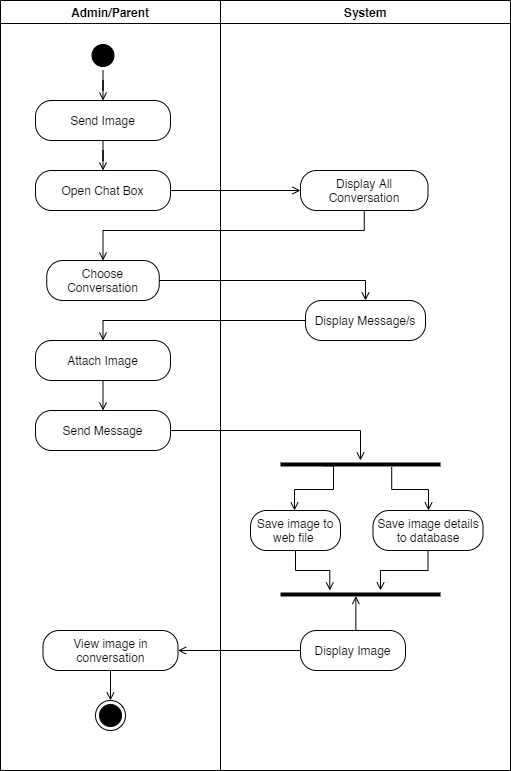

The diagram above was exported from draw.io. Its source (the exported page's mxGraphModel, read from the mxfile embedded in the PNG):
<mxGraphModel dx="-848" dy="1594" grid="1" gridSize="10" guides="1" tooltips="1" connect="1" arrows="1" fold="1" page="1" pageScale="1" pageWidth="850" pageHeight="1100" math="0" shadow="0">
  <root>
    <mxCell id="cGcxE62lR4v6cJ66Mj9I-0" />
    <mxCell id="cGcxE62lR4v6cJ66Mj9I-1" parent="cGcxE62lR4v6cJ66Mj9I-0" />
    <mxCell id="cGcxE62lR4v6cJ66Mj9I-2" value="Admin/Parent" style="swimlane;" parent="cGcxE62lR4v6cJ66Mj9I-1" vertex="1">
      <mxGeometry x="1720" y="-530" width="220" height="770" as="geometry" />
    </mxCell>
    <mxCell id="cGcxE62lR4v6cJ66Mj9I-3" value="Open Chat Box" style="rounded=1;whiteSpace=wrap;html=1;arcSize=40;" parent="cGcxE62lR4v6cJ66Mj9I-2" vertex="1">
      <mxGeometry x="35" y="170" width="135" height="40" as="geometry" />
    </mxCell>
    <mxCell id="cGcxE62lR4v6cJ66Mj9I-4" style="edgeStyle=orthogonalEdgeStyle;rounded=0;orthogonalLoop=1;jettySize=auto;html=1;endArrow=open;endFill=0;" parent="cGcxE62lR4v6cJ66Mj9I-2" source="cGcxE62lR4v6cJ66Mj9I-5" target="cGcxE62lR4v6cJ66Mj9I-11" edge="1">
      <mxGeometry relative="1" as="geometry" />
    </mxCell>
    <mxCell id="cGcxE62lR4v6cJ66Mj9I-5" value="" style="ellipse;html=1;shape=startState;fillColor=#000000;" parent="cGcxE62lR4v6cJ66Mj9I-2" vertex="1">
      <mxGeometry x="87.5" y="40" width="30" height="30" as="geometry" />
    </mxCell>
    <mxCell id="cGcxE62lR4v6cJ66Mj9I-6" value="Choose Conversation" style="rounded=1;whiteSpace=wrap;html=1;arcSize=40;" parent="cGcxE62lR4v6cJ66Mj9I-2" vertex="1">
      <mxGeometry x="46.25" y="260" width="112.5" height="40" as="geometry" />
    </mxCell>
    <mxCell id="cGcxE62lR4v6cJ66Mj9I-7" value="Attach Image" style="rounded=1;whiteSpace=wrap;html=1;arcSize=40;" parent="cGcxE62lR4v6cJ66Mj9I-2" vertex="1">
      <mxGeometry x="35" y="340" width="135" height="40" as="geometry" />
    </mxCell>
    <mxCell id="cGcxE62lR4v6cJ66Mj9I-8" value="Send Message" style="rounded=1;whiteSpace=wrap;html=1;arcSize=40;" parent="cGcxE62lR4v6cJ66Mj9I-2" vertex="1">
      <mxGeometry x="35" y="410" width="135" height="40" as="geometry" />
    </mxCell>
    <mxCell id="cGcxE62lR4v6cJ66Mj9I-9" value="" style="edgeStyle=orthogonalEdgeStyle;rounded=0;orthogonalLoop=1;jettySize=auto;html=1;entryX=0.5;entryY=0;entryDx=0;entryDy=0;endArrow=open;endFill=0;exitX=0.5;exitY=1;exitDx=0;exitDy=0;" parent="cGcxE62lR4v6cJ66Mj9I-2" source="cGcxE62lR4v6cJ66Mj9I-7" target="cGcxE62lR4v6cJ66Mj9I-8" edge="1">
      <mxGeometry relative="1" as="geometry">
        <mxPoint x="246.5" y="508" as="sourcePoint" />
        <Array as="points">
          <mxPoint x="103" y="410" />
          <mxPoint x="103" y="410" />
        </Array>
      </mxGeometry>
    </mxCell>
    <mxCell id="cGcxE62lR4v6cJ66Mj9I-10" style="edgeStyle=orthogonalEdgeStyle;rounded=0;orthogonalLoop=1;jettySize=auto;html=1;endArrow=open;endFill=0;" parent="cGcxE62lR4v6cJ66Mj9I-2" source="cGcxE62lR4v6cJ66Mj9I-11" target="cGcxE62lR4v6cJ66Mj9I-3" edge="1">
      <mxGeometry relative="1" as="geometry" />
    </mxCell>
    <mxCell id="cGcxE62lR4v6cJ66Mj9I-11" value="Send Image" style="rounded=1;whiteSpace=wrap;html=1;arcSize=40;" parent="cGcxE62lR4v6cJ66Mj9I-2" vertex="1">
      <mxGeometry x="35" y="100" width="135" height="40" as="geometry" />
    </mxCell>
    <mxCell id="cGcxE62lR4v6cJ66Mj9I-12" style="edgeStyle=orthogonalEdgeStyle;rounded=0;orthogonalLoop=1;jettySize=auto;html=1;entryX=0.5;entryY=0;entryDx=0;entryDy=0;endArrow=open;endFill=0;" parent="cGcxE62lR4v6cJ66Mj9I-2" source="cGcxE62lR4v6cJ66Mj9I-13" target="cGcxE62lR4v6cJ66Mj9I-14" edge="1">
      <mxGeometry relative="1" as="geometry" />
    </mxCell>
    <mxCell id="cGcxE62lR4v6cJ66Mj9I-13" value="View image in conversation" style="rounded=1;whiteSpace=wrap;html=1;arcSize=40;" parent="cGcxE62lR4v6cJ66Mj9I-2" vertex="1">
      <mxGeometry x="42.5" y="630" width="135" height="40" as="geometry" />
    </mxCell>
    <mxCell id="cGcxE62lR4v6cJ66Mj9I-14" value="" style="ellipse;html=1;shape=endState;fillColor=#000000;" parent="cGcxE62lR4v6cJ66Mj9I-2" vertex="1">
      <mxGeometry x="95" y="700" width="30" height="30" as="geometry" />
    </mxCell>
    <mxCell id="cGcxE62lR4v6cJ66Mj9I-15" value="System" style="swimlane;" parent="cGcxE62lR4v6cJ66Mj9I-1" vertex="1">
      <mxGeometry x="1940" y="-530" width="290" height="770" as="geometry" />
    </mxCell>
    <mxCell id="cGcxE62lR4v6cJ66Mj9I-16" value="Display All Conversation" style="rounded=1;whiteSpace=wrap;html=1;arcSize=40;" parent="cGcxE62lR4v6cJ66Mj9I-15" vertex="1">
      <mxGeometry x="80" y="170" width="127.5" height="40" as="geometry" />
    </mxCell>
    <mxCell id="cGcxE62lR4v6cJ66Mj9I-17" value="Display Message/s" style="rounded=1;whiteSpace=wrap;html=1;arcSize=40;" parent="cGcxE62lR4v6cJ66Mj9I-15" vertex="1">
      <mxGeometry x="85" y="300" width="120" height="40" as="geometry" />
    </mxCell>
    <mxCell id="cGcxE62lR4v6cJ66Mj9I-18" value="Save image details to database" style="rounded=1;whiteSpace=wrap;html=1;arcSize=40;" parent="cGcxE62lR4v6cJ66Mj9I-15" vertex="1">
      <mxGeometry x="152.5" y="510" width="110" height="40" as="geometry" />
    </mxCell>
    <mxCell id="cGcxE62lR4v6cJ66Mj9I-19" value="Save image to web file&amp;nbsp;" style="rounded=1;whiteSpace=wrap;html=1;arcSize=40;" parent="cGcxE62lR4v6cJ66Mj9I-15" vertex="1">
      <mxGeometry x="30" y="510" width="90" height="40" as="geometry" />
    </mxCell>
    <mxCell id="cGcxE62lR4v6cJ66Mj9I-20" value="Display Image" style="rounded=1;whiteSpace=wrap;html=1;arcSize=40;" parent="cGcxE62lR4v6cJ66Mj9I-15" vertex="1">
      <mxGeometry x="80" y="630" width="105" height="40" as="geometry" />
    </mxCell>
    <mxCell id="cGcxE62lR4v6cJ66Mj9I-21" style="edgeStyle=orthogonalEdgeStyle;rounded=0;orthogonalLoop=1;jettySize=auto;html=1;entryX=0;entryY=0.5;entryDx=0;entryDy=0;endArrow=open;endFill=0;" parent="cGcxE62lR4v6cJ66Mj9I-1" source="cGcxE62lR4v6cJ66Mj9I-3" target="cGcxE62lR4v6cJ66Mj9I-16" edge="1">
      <mxGeometry relative="1" as="geometry" />
    </mxCell>
    <mxCell id="cGcxE62lR4v6cJ66Mj9I-22" style="edgeStyle=orthogonalEdgeStyle;rounded=0;orthogonalLoop=1;jettySize=auto;html=1;entryX=0.5;entryY=0;entryDx=0;entryDy=0;exitX=0.5;exitY=1;exitDx=0;exitDy=0;endArrow=open;endFill=0;" parent="cGcxE62lR4v6cJ66Mj9I-1" source="cGcxE62lR4v6cJ66Mj9I-16" target="cGcxE62lR4v6cJ66Mj9I-6" edge="1">
      <mxGeometry relative="1" as="geometry">
        <Array as="points">
          <mxPoint x="2084" y="-300" />
          <mxPoint x="1823" y="-300" />
        </Array>
      </mxGeometry>
    </mxCell>
    <mxCell id="cGcxE62lR4v6cJ66Mj9I-23" style="edgeStyle=orthogonalEdgeStyle;rounded=0;orthogonalLoop=1;jettySize=auto;html=1;entryX=0.5;entryY=0;entryDx=0;entryDy=0;endArrow=open;endFill=0;" parent="cGcxE62lR4v6cJ66Mj9I-1" source="cGcxE62lR4v6cJ66Mj9I-6" target="cGcxE62lR4v6cJ66Mj9I-17" edge="1">
      <mxGeometry relative="1" as="geometry" />
    </mxCell>
    <mxCell id="cGcxE62lR4v6cJ66Mj9I-24" style="edgeStyle=orthogonalEdgeStyle;rounded=0;orthogonalLoop=1;jettySize=auto;html=1;entryX=0.5;entryY=0;entryDx=0;entryDy=0;endArrow=open;endFill=0;" parent="cGcxE62lR4v6cJ66Mj9I-1" source="cGcxE62lR4v6cJ66Mj9I-17" target="cGcxE62lR4v6cJ66Mj9I-7" edge="1">
      <mxGeometry relative="1" as="geometry">
        <mxPoint x="1822.5" y="-125" as="targetPoint" />
      </mxGeometry>
    </mxCell>
    <mxCell id="cGcxE62lR4v6cJ66Mj9I-25" value="" style="line;strokeWidth=4;fillColor=none;align=left;verticalAlign=middle;spacingTop=-1;spacingLeft=3;spacingRight=3;rotatable=0;labelPosition=right;points=[];portConstraint=eastwest;" parent="cGcxE62lR4v6cJ66Mj9I-1" vertex="1">
      <mxGeometry x="2000" y="-70" width="160" height="8" as="geometry" />
    </mxCell>
    <mxCell id="cGcxE62lR4v6cJ66Mj9I-26" style="edgeStyle=orthogonalEdgeStyle;rounded=0;orthogonalLoop=1;jettySize=auto;html=1;entryX=0.5;entryY=0;entryDx=0;entryDy=0;entryPerimeter=0;endArrow=open;endFill=0;exitX=1;exitY=0.5;exitDx=0;exitDy=0;" parent="cGcxE62lR4v6cJ66Mj9I-1" source="cGcxE62lR4v6cJ66Mj9I-8" target="cGcxE62lR4v6cJ66Mj9I-25" edge="1">
      <mxGeometry relative="1" as="geometry" />
    </mxCell>
    <mxCell id="cGcxE62lR4v6cJ66Mj9I-27" style="edgeStyle=orthogonalEdgeStyle;rounded=0;orthogonalLoop=1;jettySize=auto;html=1;endArrow=open;endFill=0;exitX=0.271;exitY=0.661;exitDx=0;exitDy=0;exitPerimeter=0;" parent="cGcxE62lR4v6cJ66Mj9I-1" source="cGcxE62lR4v6cJ66Mj9I-25" edge="1">
      <mxGeometry relative="1" as="geometry">
        <mxPoint x="2014" y="-20" as="targetPoint" />
        <Array as="points">
          <mxPoint x="2053" y="-65" />
          <mxPoint x="2053" y="-41" />
          <mxPoint x="2014" y="-41" />
        </Array>
      </mxGeometry>
    </mxCell>
    <mxCell id="cGcxE62lR4v6cJ66Mj9I-28" value="" style="line;strokeWidth=4;fillColor=none;align=left;verticalAlign=middle;spacingTop=-1;spacingLeft=3;spacingRight=3;rotatable=0;labelPosition=right;points=[];portConstraint=eastwest;" parent="cGcxE62lR4v6cJ66Mj9I-1" vertex="1">
      <mxGeometry x="2000" y="60" width="160" height="8" as="geometry" />
    </mxCell>
    <mxCell id="cGcxE62lR4v6cJ66Mj9I-29" style="edgeStyle=orthogonalEdgeStyle;rounded=0;orthogonalLoop=1;jettySize=auto;html=1;entryX=0.308;entryY=0;entryDx=0;entryDy=0;entryPerimeter=0;endArrow=open;endFill=0;" parent="cGcxE62lR4v6cJ66Mj9I-1" source="cGcxE62lR4v6cJ66Mj9I-19" target="cGcxE62lR4v6cJ66Mj9I-28" edge="1">
      <mxGeometry relative="1" as="geometry" />
    </mxCell>
    <mxCell id="cGcxE62lR4v6cJ66Mj9I-30" style="edgeStyle=orthogonalEdgeStyle;rounded=0;orthogonalLoop=1;jettySize=auto;html=1;endArrow=open;endFill=0;" parent="cGcxE62lR4v6cJ66Mj9I-1" source="cGcxE62lR4v6cJ66Mj9I-18" edge="1">
      <mxGeometry relative="1" as="geometry">
        <mxPoint x="2100" y="60" as="targetPoint" />
      </mxGeometry>
    </mxCell>
    <mxCell id="cGcxE62lR4v6cJ66Mj9I-31" style="edgeStyle=orthogonalEdgeStyle;rounded=0;orthogonalLoop=1;jettySize=auto;html=1;entryX=0.471;entryY=0.696;entryDx=0;entryDy=0;entryPerimeter=0;endArrow=open;endFill=0;" parent="cGcxE62lR4v6cJ66Mj9I-1" source="cGcxE62lR4v6cJ66Mj9I-20" target="cGcxE62lR4v6cJ66Mj9I-28" edge="1">
      <mxGeometry relative="1" as="geometry">
        <Array as="points">
          <mxPoint x="2081" y="110" />
          <mxPoint x="2081" y="110" />
        </Array>
      </mxGeometry>
    </mxCell>
    <mxCell id="cGcxE62lR4v6cJ66Mj9I-32" style="edgeStyle=orthogonalEdgeStyle;rounded=0;orthogonalLoop=1;jettySize=auto;html=1;entryX=1;entryY=0.5;entryDx=0;entryDy=0;endArrow=open;endFill=0;" parent="cGcxE62lR4v6cJ66Mj9I-1" source="cGcxE62lR4v6cJ66Mj9I-20" target="cGcxE62lR4v6cJ66Mj9I-13" edge="1">
      <mxGeometry relative="1" as="geometry" />
    </mxCell>
    <mxCell id="cGcxE62lR4v6cJ66Mj9I-33" style="edgeStyle=orthogonalEdgeStyle;rounded=0;orthogonalLoop=1;jettySize=auto;html=1;endArrow=open;endFill=0;exitX=0.695;exitY=0.833;exitDx=0;exitDy=0;exitPerimeter=0;" parent="cGcxE62lR4v6cJ66Mj9I-1" source="cGcxE62lR4v6cJ66Mj9I-25" target="cGcxE62lR4v6cJ66Mj9I-18" edge="1">
      <mxGeometry relative="1" as="geometry">
        <Array as="points">
          <mxPoint x="2111" y="-41" />
          <mxPoint x="2148" y="-41" />
        </Array>
      </mxGeometry>
    </mxCell>
  </root>
</mxGraphModel>